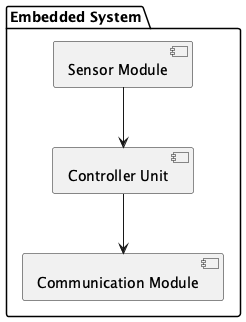

The diagram above was rendered by PlantUML. Its source (embedded in the PNG):
@startuml
package "Embedded System" {
  [Sensor Module]
  [Controller Unit]
  [Communication Module]
}

[Sensor Module] --> [Controller Unit]
[Controller Unit] --> [Communication Module]
@enduml